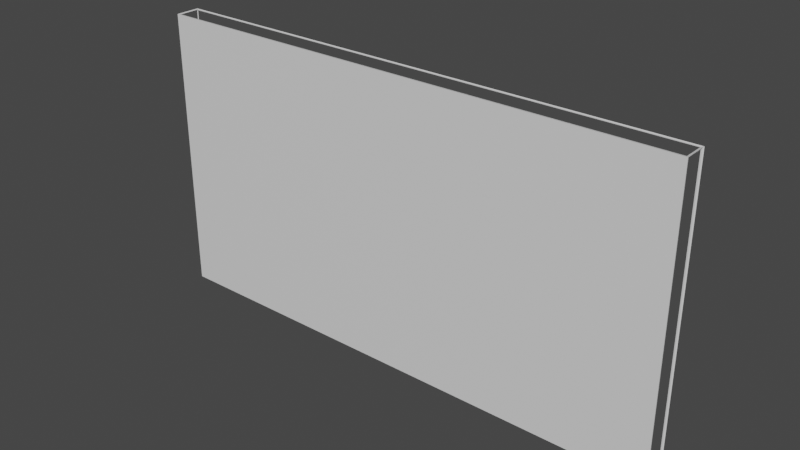 # Source: Frame3.blend  (saved by Blender 2.90.8; exported with 4.5.12 LTS)
import bpy
from mathutils import Matrix  # noqa: F401  (used for matrix-valued properties, if any)

bpy.ops.wm.read_factory_settings(use_empty=True)
scene = bpy.context.scene
scene.name = 'Scene'

# ---- collections
col_collection = bpy.data.collections.new('Collection'); scene.collection.children.link(col_collection)

# ---- materials (node trees are filled in below, after node groups)
mat_material = bpy.data.materials.new('Material')
mat_material.alpha_threshold = 0.0
mat_material.use_transparent_shadow = False
mat_material.line_color = (0.0, 0.0, 0.0, 1.0)

# ---- material node trees
mat_material.use_nodes = True; mat_material.node_tree.nodes.clear()
_N = mat_material.node_tree.nodes; _L = mat_material.node_tree.links
n0 = _N.new('ShaderNodeOutputMaterial'); n0.name = 'Material Output'; n0.location = (300, 300)
n1 = _N.new('ShaderNodeBsdfPrincipled'); n1.name = 'Principled BSDF'; n1.location = (10, 300)
n1.distribution = 'GGX'
n1.subsurface_method = 'BURLEY'
n1.inputs[2].default_value = 0.4
n1.inputs[3].default_value = 1.45
n1.inputs[27].default_value = (0.0, 0.0, 0.0, 1.0)
n1.inputs[28].default_value = 1.0
_L.new(n1.outputs[0], n0.inputs[0])
n0.is_active_output = True

# ---- world
world_world = bpy.data.worlds.new('World'); scene.world = world_world
world_world.use_nodes = True; world_world.node_tree.nodes.clear()
_N = world_world.node_tree.nodes; _L = world_world.node_tree.links
n0 = _N.new('ShaderNodeOutputWorld'); n0.name = 'World Output'; n0.location = (300, 300)
n1 = _N.new('ShaderNodeBackground'); n1.name = 'Background'; n1.location = (10, 300)
n1.inputs[0].default_value = (0.05088, 0.05088, 0.05088, 1.0)
_L.new(n1.outputs[0], n0.inputs[0])
n0.is_active_output = True
world_world.color = (0.05088, 0.05088, 0.05088)
world_world.use_sun_shadow = False
world_world.sun_shadow_jitter_overblur = 0.0

# ---- meshes
me_cube = bpy.data.meshes.new('Cube')
me_cube.from_pydata([(1.801, 0.9971, 0.9741), (1.811, 1.096, 0.9798), (1.801, 0.9971, -0.9741), (1.811, 1.096, -0.9798), (1.801, -0.9971, 0.9741), (1.811, -1.208, 0.9798), (1.801, -0.9971, -0.9741), (1.811, -1.208, -0.9798), (-1.801, 0.9971, 0.9741), (-1.811, 1.096, 0.9798), (-1.801, 0.9971, -0.9741), (-1.811, 1.096, -0.9798), (-1.801, -0.9971, 0.9741), (-1.811, -1.208, 0.9798), (-1.801, -0.9971, -0.9741), (-1.811, -1.208, -0.9798), (1.797, 0.995, 0.9769), (-1.797, 0.995, 0.9769), (-1.797, -0.995, 0.9769), (1.797, -0.995, 0.9769), (1.797, -1.0, -0.9721), (1.797, -1.0, 0.9721), (-1.797, -1.0, 0.9721), (-1.797, -1.0, -0.9721), (-1.806, -0.995, -0.9721), (-1.806, -0.995, 0.9721), (-1.806, 0.995, 0.9721), (-1.806, 0.995, -0.9721), (-1.797, 0.995, -0.9769), (1.797, 0.995, -0.9769), (1.797, -0.995, -0.9769), (-1.797, -0.995, -0.9769), (1.806, 0.995, -0.9721), (1.806, 0.995, 0.9721), (1.806, -0.995, 0.9721), (1.806, -0.995, -0.9721), (-1.797, 1.0, -0.9721), (-1.797, 1.0, 0.9721), (1.797, 1.0, 0.9721), (1.797, 1.0, -0.9721)], [], [(16, 17, 8, 0), (17, 16, 1, 9), (17, 18, 12, 8), (18, 17, 9, 13), (18, 19, 4, 12), (19, 18, 13, 5), (19, 16, 0, 4), (16, 19, 5, 1), (20, 21, 4, 6), (21, 20, 7, 5), (21, 22, 12, 4), (22, 21, 5, 13), (22, 23, 14, 12), (23, 22, 13, 15), (23, 20, 6, 14), (20, 23, 15, 7), (24, 25, 12, 14), (25, 24, 15, 13), (25, 26, 8, 12), (26, 25, 13, 9), (26, 27, 10, 8), (27, 26, 9, 11), (27, 24, 14, 10), (24, 27, 11, 15), (28, 29, 2, 10), (29, 28, 11, 3), (29, 30, 6, 2), (30, 29, 3, 7), (30, 31, 14, 6), (31, 30, 7, 15), (31, 28, 10, 14), (28, 31, 15, 11), (32, 33, 0, 2), (33, 32, 3, 1), (33, 34, 4, 0), (34, 33, 1, 5), (34, 35, 6, 4), (35, 34, 5, 7), (35, 32, 2, 6), (32, 35, 7, 3), (36, 37, 8, 10), (37, 36, 11, 9), (37, 38, 0, 8), (38, 37, 9, 1), (38, 39, 2, 0), (39, 38, 1, 3), (39, 36, 10, 2), (36, 39, 3, 11), (13, 15, 7, 5)])
_uv = me_cube.uv_layers.new(name='UVMap')
_uv.uv.foreach_set('vector', [1.403, 0.9949, -0.4029, 0.9949, -0.4049, 0.9935, 1.405, 0.9935, -0.4029, 1.023, 1.403, 1.023, 1.41, 1.074, -0.4101, 1.074, -0.4029, 1.023, -0.4029, 0.02325, -0.4049, 0.02218, -0.4049, 1.024, -0.4029, 0.02325, -0.4029, 1.023, -0.4101, 1.074, -0.4101, -0.08373, -0.4029, 0.9949, 1.403, 0.9949, 1.405, 0.9935, -0.4049, 0.9935, 1.403, 0.02325, -0.4029, 0.02325, -0.4101, -0.08373, 1.41, -0.08373, 1.403, 0.02325, 1.403, 1.023, 1.405, 1.024, 1.405, 0.02218, 1.403, 1.023, 1.403, 0.02325, 1.41, -0.08373, 1.41, 1.074, 1.403, 0.01551, 1.403, 0.9925, 1.405, 0.9935, 1.405, 0.01447, 0.01674, 0.9925, 0.01674, 0.01551, -0.08772, 0.01164, -0.08772, 0.9963, 1.403, 0.02073, -0.4029, 0.02073, -0.4049, 0.02218, 1.405, 0.02218, -0.4029, 0.02073, 1.403, 0.02073, 1.41, -0.08373, -0.4101, -0.08373, -0.4029, 0.9925, -0.4029, 0.01551, -0.4049, 0.01447, -0.4049, 0.9935, 0.01674, 0.01551, 0.01674, 0.9925, -0.08772, 0.9963, -0.08772, 0.01164, -0.4029, 0.02073, 1.403, 0.02073, 1.405, 0.02218, -0.4049, 0.02218, 1.403, 0.02073, -0.4029, 0.02073, -0.4101, -0.08373, 1.41, -0.08373, -0.4075, 0.01551, -0.4075, 0.9925, -0.4049, 0.9935, -0.4049, 0.01447, 0.01925, 0.9925, 0.01925, 0.01551, -0.08772, 0.01164, -0.08772, 0.9963, -0.4075, 0.02325, -0.4075, 1.023, -0.4049, 1.024, -0.4049, 0.02218, 1.019, 0.9925, 0.01925, 0.9925, -0.08772, 0.9963, 1.07, 0.9963, -0.4075, 0.9925, -0.4075, 0.01551, -0.4049, 0.01447, -0.4049, 0.9935, 1.019, 0.01551, 1.019, 0.9925, 1.07, 0.9963, 1.07, 0.01164, -0.4075, 1.023, -0.4075, 0.02325, -0.4049, 0.02218, -0.4049, 1.024, 0.01925, 0.01551, 1.019, 0.01551, 1.07, 0.01164, -0.08772, 0.01164, -0.4029, 0.01306, 1.403, 0.01306, 1.405, 0.01447, -0.4049, 0.01447, 1.403, 1.023, -0.4029, 1.023, -0.4101, 1.074, 1.41, 1.074, 1.403, 1.023, 1.403, 0.02325, 1.405, 0.02218, 1.405, 1.024, 1.403, 0.02325, 1.403, 1.023, 1.41, 1.074, 1.41, -0.08373, 1.403, 0.01306, -0.4029, 0.01306, -0.4049, 0.01447, 1.405, 0.01447, -0.4029, 0.02325, 1.403, 0.02325, 1.41, -0.08373, -0.4101, -0.08373, -0.4029, 0.02325, -0.4029, 1.023, -0.4049, 1.024, -0.4049, 0.02218, -0.4029, 1.023, -0.4029, 0.02325, -0.4101, -0.08373, -0.4101, 1.074, 1.407, 0.01551, 1.407, 0.9925, 1.405, 0.9935, 1.405, 0.01447, 1.019, 0.9925, 1.019, 0.01551, 1.07, 0.01164, 1.07, 0.9963, 1.407, 1.023, 1.407, 0.02325, 1.405, 0.02218, 1.405, 1.024, 0.01925, 0.9925, 1.019, 0.9925, 1.07, 0.9963, -0.08772, 0.9963, 1.407, 0.9925, 1.407, 0.01551, 1.405, 0.01447, 1.405, 0.9935, 0.01925, 0.01551, 0.01925, 0.9925, -0.08772, 0.9963, -0.08772, 0.01164, 1.407, 0.02325, 1.407, 1.023, 1.405, 1.024, 1.405, 0.02218, 1.019, 0.01551, 0.01925, 0.01551, -0.08772, 0.01164, 1.07, 0.01164, -0.4029, 0.01551, -0.4029, 0.9925, -0.4049, 0.9935, -0.4049, 0.01447, 1.022, 0.9925, 1.022, 0.01551, 1.07, 0.01164, 1.07, 0.9963, -0.4029, 1.026, 1.403, 1.026, 1.405, 1.024, -0.4049, 1.024, 1.403, 1.026, -0.4029, 1.026, -0.4101, 1.074, 1.41, 1.074, 1.403, 0.9925, 1.403, 0.01551, 1.405, 0.01447, 1.405, 0.9935, 1.022, 0.01551, 1.022, 0.9925, 1.07, 0.9963, 1.07, 0.01164, 1.403, 1.026, -0.4029, 1.026, -0.4049, 1.024, 1.405, 1.024, -0.4029, 1.026, 1.403, 1.026, 1.41, 1.074, -0.4101, 1.074, 0.003316, 0.9963, 0.003316, 0.01164, 0.9967, 0.01164, 0.9967, 0.9963])
me_cube.materials.append(mat_material)
me_cube.use_remesh_preserve_volume = False
me_cube.use_remesh_preserve_attributes = False
me_cube.use_mirror_vertex_groups = False
me_cube.update()

# ---- objects
ob_cube = bpy.data.objects.new('Cube', me_cube)

# ---- transforms, parenting, visibility, modifiers, constraints
ob_cube.location = (0.0, 0.0, 0.0)
ob_cube.scale = (1.0, 0.07284, 1.0)
ob_cube.lock_rotations_4d = False
ob_cube.empty_display_type = 'ARROWS'
ob_cube.lineart.crease_threshold = 0.0

# ---- collection membership
col_collection.objects.link(ob_cube)

# ---- scene / render settings (as saved in the file)
scene.frame_start = 1; scene.frame_end = 250; scene.frame_set(1)
scene.render.engine = 'BLENDER_EEVEE_NEXT'
scene.cycles.use_denoising = False
scene.cycles.samples = 128
scene.cycles.sampling_pattern = 'TABULATED_SOBOL'
scene.cycles.use_adaptive_sampling = False
scene.cycles.use_light_tree = False
scene.view_settings.view_transform = 'Filmic'
bpy.context.view_layer.update()

# ---- added for rendering (the .blend has no active camera and no usable light): camera, sun
cam_auto = bpy.data.cameras.new('AutoCamera')
cam_auto.lens = 50.0
cam_auto.sensor_width = 36.0
cam_auto.clip_end = 1000.0
ob_auto_camera = bpy.data.objects.new('AutoCamera', cam_auto)
scene.collection.objects.link(ob_auto_camera)
ob_auto_camera.location = (3.8134, -4.58016, 3.05072)
ob_auto_camera.rotation_euler = (1.09748, -7.21219e-08, 0.694738)
scene.camera = ob_auto_camera
light_auto_sun = bpy.data.lights.new('AutoSun', 'SUN')
light_auto_sun.energy = 3.0
light_auto_sun.angle = 0.0523599
ob_auto_sun = bpy.data.objects.new('AutoSun', light_auto_sun)
scene.collection.objects.link(ob_auto_sun)
ob_auto_sun.rotation_euler = (0.872665, 0.174533, 0.523599)
bpy.context.view_layer.update()
